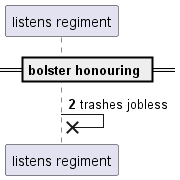

The diagram above was rendered by PlantUML. Its source (embedded in the PNG):
@startuml
participant "listens regiment" as 0
== bolster honouring ==
autonumber 2 2
0 ->x 0: trashes jobless
@enduml